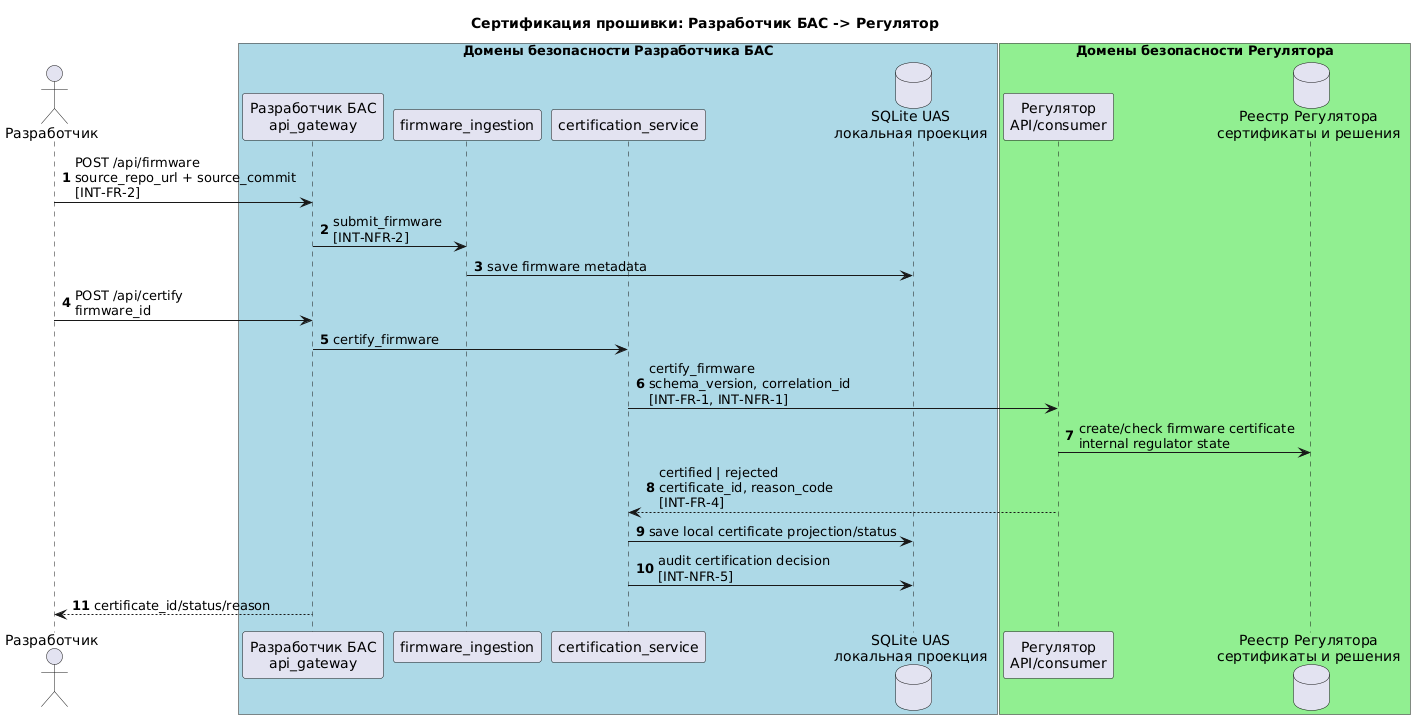

The diagram above was rendered by PlantUML. Its source (embedded in the PNG):
@startuml integration_firmware_certification
title Сертификация прошивки: Разработчик БАС -> Регулятор

autonumber
actor "Разработчик" as Dev
box "Домены безопасности Разработчика БАС" #LightBlue
    participant "Разработчик БАС\napi_gateway" as UAS
    participant "firmware_ingestion" as FW
    participant "certification_service" as CERT
    database "SQLite UAS\nлокальная проекция" as UASDB
end box

box "Домены безопасности Регулятора" #LightGreen
    participant "Регулятор\nAPI/consumer" as REG
    database "Реестр Регулятора\nсертификаты и решения" as REGDB
end box

Dev -> UAS : POST /api/firmware\nsource_repo_url + source_commit\n[INT-FR-2]
UAS -> FW : submit_firmware\n[INT-NFR-2]
FW -> UASDB : save firmware metadata
Dev -> UAS : POST /api/certify\nfirmware_id
UAS -> CERT : certify_firmware
CERT -> REG : certify_firmware\nschema_version, correlation_id\n[INT-FR-1, INT-NFR-1]
REG -> REGDB : create/check firmware certificate\ninternal regulator state
REG --> CERT : certified | rejected\ncertificate_id, reason_code\n[INT-FR-4]
CERT -> UASDB : save local certificate projection/status
CERT -> UASDB : audit certification decision\n[INT-NFR-5]
UAS --> Dev : certificate_id/status/reason
@enduml